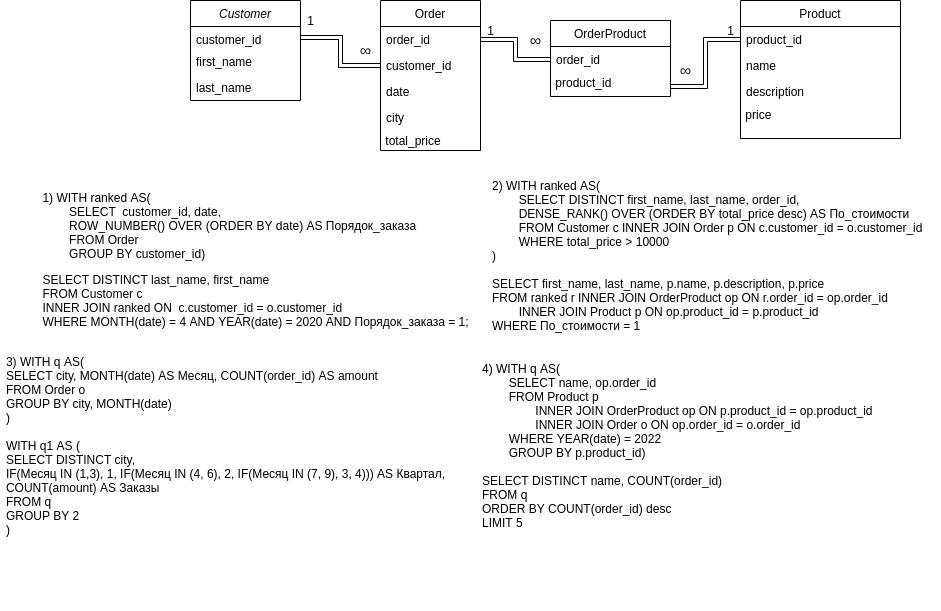

The diagram above was exported from draw.io. Its source (the exported page's mxGraphModel, read from the mxfile embedded in the PNG):
<mxGraphModel dx="1695" dy="494" grid="1" gridSize="10" guides="1" tooltips="1" connect="1" arrows="1" fold="1" page="1" pageScale="1" pageWidth="827" pageHeight="1169" background="none" math="0" shadow="0">
  <root>
    <mxCell id="WIyWlLk6GJQsqaUBKTNV-0" />
    <mxCell id="WIyWlLk6GJQsqaUBKTNV-1" parent="WIyWlLk6GJQsqaUBKTNV-0" />
    <mxCell id="zkfFHV4jXpPFQw0GAbJ--0" value="Customer" style="swimlane;fontStyle=2;align=center;verticalAlign=top;childLayout=stackLayout;horizontal=1;startSize=26;horizontalStack=0;resizeParent=1;resizeLast=0;collapsible=1;marginBottom=0;rounded=0;shadow=0;strokeWidth=1;" parent="WIyWlLk6GJQsqaUBKTNV-1" vertex="1">
      <mxGeometry x="30" y="120" width="110" height="100" as="geometry">
        <mxRectangle x="230" y="140" width="160" height="26" as="alternateBounds" />
      </mxGeometry>
    </mxCell>
    <mxCell id="zkfFHV4jXpPFQw0GAbJ--3" value="customer_id" style="text;align=left;verticalAlign=top;spacingLeft=4;spacingRight=4;overflow=hidden;rotatable=0;points=[[0,0.5],[1,0.5]];portConstraint=eastwest;rounded=0;shadow=0;html=0;" parent="zkfFHV4jXpPFQw0GAbJ--0" vertex="1">
      <mxGeometry y="26" width="110" height="22" as="geometry" />
    </mxCell>
    <mxCell id="zkfFHV4jXpPFQw0GAbJ--1" value="first_name" style="text;align=left;verticalAlign=top;spacingLeft=4;spacingRight=4;overflow=hidden;rotatable=0;points=[[0,0.5],[1,0.5]];portConstraint=eastwest;" parent="zkfFHV4jXpPFQw0GAbJ--0" vertex="1">
      <mxGeometry y="48" width="110" height="26" as="geometry" />
    </mxCell>
    <mxCell id="zkfFHV4jXpPFQw0GAbJ--2" value="last_name" style="text;align=left;verticalAlign=top;spacingLeft=4;spacingRight=4;overflow=hidden;rotatable=0;points=[[0,0.5],[1,0.5]];portConstraint=eastwest;rounded=0;shadow=0;html=0;" parent="zkfFHV4jXpPFQw0GAbJ--0" vertex="1">
      <mxGeometry y="74" width="110" height="26" as="geometry" />
    </mxCell>
    <mxCell id="zkfFHV4jXpPFQw0GAbJ--6" value="Product" style="swimlane;fontStyle=0;align=center;verticalAlign=top;childLayout=stackLayout;horizontal=1;startSize=26;horizontalStack=0;resizeParent=1;resizeLast=0;collapsible=1;marginBottom=0;rounded=0;shadow=0;strokeWidth=1;" parent="WIyWlLk6GJQsqaUBKTNV-1" vertex="1">
      <mxGeometry x="580" y="120" width="160" height="138" as="geometry">
        <mxRectangle x="130" y="380" width="160" height="26" as="alternateBounds" />
      </mxGeometry>
    </mxCell>
    <mxCell id="zkfFHV4jXpPFQw0GAbJ--7" value="product_id" style="text;align=left;verticalAlign=top;spacingLeft=4;spacingRight=4;overflow=hidden;rotatable=0;points=[[0,0.5],[1,0.5]];portConstraint=eastwest;" parent="zkfFHV4jXpPFQw0GAbJ--6" vertex="1">
      <mxGeometry y="26" width="160" height="26" as="geometry" />
    </mxCell>
    <mxCell id="zkfFHV4jXpPFQw0GAbJ--8" value="name" style="text;align=left;verticalAlign=top;spacingLeft=4;spacingRight=4;overflow=hidden;rotatable=0;points=[[0,0.5],[1,0.5]];portConstraint=eastwest;rounded=0;shadow=0;html=0;" parent="zkfFHV4jXpPFQw0GAbJ--6" vertex="1">
      <mxGeometry y="52" width="160" height="26" as="geometry" />
    </mxCell>
    <mxCell id="zkfFHV4jXpPFQw0GAbJ--11" value="description" style="text;align=left;verticalAlign=top;spacingLeft=4;spacingRight=4;overflow=hidden;rotatable=0;points=[[0,0.5],[1,0.5]];portConstraint=eastwest;" parent="zkfFHV4jXpPFQw0GAbJ--6" vertex="1">
      <mxGeometry y="78" width="160" height="26" as="geometry" />
    </mxCell>
    <mxCell id="K-JxD9RLPpbAKYU0k6G3-1" value="&amp;nbsp;price" style="text;html=1;align=left;verticalAlign=middle;resizable=0;points=[];autosize=1;strokeColor=none;fillColor=none;" parent="zkfFHV4jXpPFQw0GAbJ--6" vertex="1">
      <mxGeometry y="104" width="160" height="20" as="geometry" />
    </mxCell>
    <mxCell id="zkfFHV4jXpPFQw0GAbJ--13" value="OrderProduct" style="swimlane;fontStyle=0;align=center;verticalAlign=top;childLayout=stackLayout;horizontal=1;startSize=26;horizontalStack=0;resizeParent=1;resizeLast=0;collapsible=1;marginBottom=0;rounded=0;shadow=0;strokeWidth=1;" parent="WIyWlLk6GJQsqaUBKTNV-1" vertex="1">
      <mxGeometry x="390" y="140" width="120" height="76" as="geometry">
        <mxRectangle x="340" y="380" width="170" height="26" as="alternateBounds" />
      </mxGeometry>
    </mxCell>
    <mxCell id="zkfFHV4jXpPFQw0GAbJ--14" value="order_id&#10;" style="text;align=left;verticalAlign=top;spacingLeft=4;spacingRight=4;overflow=hidden;rotatable=0;points=[[0,0.5],[1,0.5]];portConstraint=eastwest;" parent="zkfFHV4jXpPFQw0GAbJ--13" vertex="1">
      <mxGeometry y="26" width="120" height="26" as="geometry" />
    </mxCell>
    <mxCell id="K-JxD9RLPpbAKYU0k6G3-0" value="&amp;nbsp;product_id" style="text;html=1;align=left;verticalAlign=middle;resizable=0;points=[];autosize=1;strokeColor=none;fillColor=none;" parent="zkfFHV4jXpPFQw0GAbJ--13" vertex="1">
      <mxGeometry y="52" width="120" height="20" as="geometry" />
    </mxCell>
    <mxCell id="zkfFHV4jXpPFQw0GAbJ--17" value="Order" style="swimlane;fontStyle=0;align=center;verticalAlign=top;childLayout=stackLayout;horizontal=1;startSize=26;horizontalStack=0;resizeParent=1;resizeLast=0;collapsible=1;marginBottom=0;rounded=0;shadow=0;strokeWidth=1;" parent="WIyWlLk6GJQsqaUBKTNV-1" vertex="1">
      <mxGeometry x="220" y="120" width="100" height="150" as="geometry">
        <mxRectangle x="508" y="120" width="160" height="26" as="alternateBounds" />
      </mxGeometry>
    </mxCell>
    <mxCell id="zkfFHV4jXpPFQw0GAbJ--18" value="order_id" style="text;align=left;verticalAlign=top;spacingLeft=4;spacingRight=4;overflow=hidden;rotatable=0;points=[[0,0.5],[1,0.5]];portConstraint=eastwest;" parent="zkfFHV4jXpPFQw0GAbJ--17" vertex="1">
      <mxGeometry y="26" width="100" height="26" as="geometry" />
    </mxCell>
    <mxCell id="zkfFHV4jXpPFQw0GAbJ--19" value="customer_id" style="text;align=left;verticalAlign=top;spacingLeft=4;spacingRight=4;overflow=hidden;rotatable=0;points=[[0,0.5],[1,0.5]];portConstraint=eastwest;rounded=0;shadow=0;html=0;" parent="zkfFHV4jXpPFQw0GAbJ--17" vertex="1">
      <mxGeometry y="52" width="100" height="26" as="geometry" />
    </mxCell>
    <mxCell id="zkfFHV4jXpPFQw0GAbJ--20" value="date" style="text;align=left;verticalAlign=top;spacingLeft=4;spacingRight=4;overflow=hidden;rotatable=0;points=[[0,0.5],[1,0.5]];portConstraint=eastwest;rounded=0;shadow=0;html=0;" parent="zkfFHV4jXpPFQw0GAbJ--17" vertex="1">
      <mxGeometry y="78" width="100" height="26" as="geometry" />
    </mxCell>
    <mxCell id="zkfFHV4jXpPFQw0GAbJ--21" value="city" style="text;align=left;verticalAlign=top;spacingLeft=4;spacingRight=4;overflow=hidden;rotatable=0;points=[[0,0.5],[1,0.5]];portConstraint=eastwest;rounded=0;shadow=0;html=0;" parent="zkfFHV4jXpPFQw0GAbJ--17" vertex="1">
      <mxGeometry y="104" width="100" height="26" as="geometry" />
    </mxCell>
    <mxCell id="K-JxD9RLPpbAKYU0k6G3-31" value="&amp;nbsp;total_price" style="text;html=1;align=left;verticalAlign=middle;resizable=0;points=[];autosize=1;strokeColor=none;fillColor=none;fontFamily=Helvetica;" parent="zkfFHV4jXpPFQw0GAbJ--17" vertex="1">
      <mxGeometry y="130" width="100" height="20" as="geometry" />
    </mxCell>
    <mxCell id="K-JxD9RLPpbAKYU0k6G3-14" style="edgeStyle=orthogonalEdgeStyle;shape=link;rounded=0;orthogonalLoop=1;jettySize=auto;html=1;exitX=1;exitY=0.5;exitDx=0;exitDy=0;entryX=0;entryY=0.5;entryDx=0;entryDy=0;elbow=vertical;" parent="WIyWlLk6GJQsqaUBKTNV-1" source="zkfFHV4jXpPFQw0GAbJ--3" target="zkfFHV4jXpPFQw0GAbJ--19" edge="1">
      <mxGeometry relative="1" as="geometry" />
    </mxCell>
    <mxCell id="K-JxD9RLPpbAKYU0k6G3-15" style="edgeStyle=orthogonalEdgeStyle;shape=link;rounded=0;orthogonalLoop=1;jettySize=auto;html=1;exitX=1;exitY=0.5;exitDx=0;exitDy=0;entryX=0;entryY=0.5;entryDx=0;entryDy=0;elbow=vertical;" parent="WIyWlLk6GJQsqaUBKTNV-1" source="zkfFHV4jXpPFQw0GAbJ--18" target="zkfFHV4jXpPFQw0GAbJ--14" edge="1">
      <mxGeometry relative="1" as="geometry" />
    </mxCell>
    <mxCell id="K-JxD9RLPpbAKYU0k6G3-17" style="edgeStyle=orthogonalEdgeStyle;shape=link;rounded=0;orthogonalLoop=1;jettySize=auto;html=1;exitX=0;exitY=0.5;exitDx=0;exitDy=0;entryX=1;entryY=0.7;entryDx=0;entryDy=0;entryPerimeter=0;elbow=vertical;" parent="WIyWlLk6GJQsqaUBKTNV-1" source="zkfFHV4jXpPFQw0GAbJ--7" target="K-JxD9RLPpbAKYU0k6G3-0" edge="1">
      <mxGeometry relative="1" as="geometry" />
    </mxCell>
    <mxCell id="K-JxD9RLPpbAKYU0k6G3-18" value="" style="edgeStyle=orthogonalEdgeStyle;shape=link;rounded=0;orthogonalLoop=1;jettySize=auto;html=1;elbow=vertical;fontStyle=0" parent="WIyWlLk6GJQsqaUBKTNV-1" source="zkfFHV4jXpPFQw0GAbJ--3" target="zkfFHV4jXpPFQw0GAbJ--19" edge="1">
      <mxGeometry relative="1" as="geometry" />
    </mxCell>
    <mxCell id="K-JxD9RLPpbAKYU0k6G3-19" value="1" style="text;html=1;align=center;verticalAlign=middle;resizable=0;points=[];autosize=1;strokeColor=none;fillColor=none;" parent="WIyWlLk6GJQsqaUBKTNV-1" vertex="1">
      <mxGeometry x="140" y="130" width="20" height="20" as="geometry" />
    </mxCell>
    <mxCell id="K-JxD9RLPpbAKYU0k6G3-22" value="1" style="text;html=1;align=center;verticalAlign=middle;resizable=0;points=[];autosize=1;strokeColor=none;fillColor=none;" parent="WIyWlLk6GJQsqaUBKTNV-1" vertex="1">
      <mxGeometry x="320" y="140" width="20" height="20" as="geometry" />
    </mxCell>
    <mxCell id="K-JxD9RLPpbAKYU0k6G3-23" value="1" style="text;html=1;align=center;verticalAlign=middle;resizable=0;points=[];autosize=1;strokeColor=none;fillColor=none;" parent="WIyWlLk6GJQsqaUBKTNV-1" vertex="1">
      <mxGeometry x="560" y="140" width="20" height="20" as="geometry" />
    </mxCell>
    <mxCell id="K-JxD9RLPpbAKYU0k6G3-24" value="&lt;span style=&quot;color: rgb(32 , 33 , 36) ; font-family: &amp;#34;arial&amp;#34; , sans-serif ; font-size: 16px ; text-align: left ; background-color: rgb(255 , 255 , 255)&quot;&gt;∞&lt;/span&gt;" style="text;html=1;align=center;verticalAlign=middle;resizable=0;points=[];autosize=1;strokeColor=none;fillColor=none;" parent="WIyWlLk6GJQsqaUBKTNV-1" vertex="1">
      <mxGeometry x="190" y="160" width="30" height="20" as="geometry" />
    </mxCell>
    <mxCell id="K-JxD9RLPpbAKYU0k6G3-25" value="&lt;span style=&quot;color: rgb(32 , 33 , 36) ; font-family: &amp;#34;arial&amp;#34; , sans-serif ; font-size: 16px ; text-align: left ; background-color: rgb(255 , 255 , 255)&quot;&gt;∞&lt;/span&gt;" style="text;html=1;align=center;verticalAlign=middle;resizable=0;points=[];autosize=1;strokeColor=none;fillColor=none;" parent="WIyWlLk6GJQsqaUBKTNV-1" vertex="1">
      <mxGeometry x="360" y="150" width="30" height="20" as="geometry" />
    </mxCell>
    <mxCell id="K-JxD9RLPpbAKYU0k6G3-26" value="&lt;span style=&quot;color: rgb(32 , 33 , 36) ; font-family: &amp;#34;arial&amp;#34; , sans-serif ; font-size: 16px ; text-align: left ; background-color: rgb(255 , 255 , 255)&quot;&gt;∞&lt;/span&gt;" style="text;html=1;align=center;verticalAlign=middle;resizable=0;points=[];autosize=1;strokeColor=none;fillColor=none;" parent="WIyWlLk6GJQsqaUBKTNV-1" vertex="1">
      <mxGeometry x="510" y="180" width="30" height="20" as="geometry" />
    </mxCell>
    <mxCell id="K-JxD9RLPpbAKYU0k6G3-27" value="&lt;p&gt;&lt;/p&gt;&lt;p style=&quot;text-align: left&quot;&gt;&lt;span&gt;1)&amp;nbsp;WITH ranked AS(&lt;br&gt;&lt;/span&gt;&lt;span&gt;&lt;span style=&quot;white-space: pre&quot;&gt;&#09;&lt;/span&gt;SELECT&amp;nbsp;&amp;nbsp;customer_id, date,&amp;nbsp;&lt;br&gt;&lt;/span&gt;&lt;span&gt;&lt;span style=&quot;white-space: pre&quot;&gt;&#09;&lt;/span&gt;ROW_NUMBER() OVER (ORDER BY date) AS Порядок_заказа&lt;br&gt;&lt;/span&gt;&lt;span&gt;&lt;span style=&quot;white-space: pre&quot;&gt;&#09;&lt;/span&gt;FROM Order&lt;br&gt;&lt;/span&gt;&lt;span&gt;&lt;span style=&quot;white-space: pre&quot;&gt;&#09;&lt;/span&gt;GROUP BY customer_id&lt;/span&gt;&lt;span&gt;)&lt;/span&gt;&lt;/p&gt;&lt;p&gt;&lt;/p&gt;&lt;p&gt;&lt;/p&gt;&lt;div style=&quot;text-align: left&quot;&gt;&lt;span&gt;SELECT&lt;/span&gt;&lt;span&gt;&amp;nbsp;DISTINCT last_name, first_name&lt;/span&gt;&lt;/div&gt;&lt;span&gt;&lt;div style=&quot;text-align: left&quot;&gt;&lt;span&gt;FROM&lt;/span&gt;&lt;span&gt; Customer c&lt;/span&gt;&lt;/div&gt;&lt;/span&gt;&lt;span&gt;&lt;div style=&quot;text-align: left&quot;&gt;&lt;span&gt;INNER JOIN ranked ON&amp;nbsp; c.customer_id = o.customer_id&lt;/span&gt;&lt;/div&gt;&lt;/span&gt;&lt;div style=&quot;text-align: left&quot;&gt;&lt;span&gt;WHERE MONTH(date) = 4 AND YEAR(date) = 2020 AND Порядок_заказа = 1;&lt;/span&gt;&lt;/div&gt;&lt;div style=&quot;text-align: left&quot;&gt;&lt;br&gt;&lt;/div&gt;" style="text;html=1;align=center;verticalAlign=middle;resizable=0;points=[];autosize=1;strokeColor=none;fillColor=none;" parent="WIyWlLk6GJQsqaUBKTNV-1" vertex="1">
      <mxGeometry x="-125" y="295" width="440" height="170" as="geometry" />
    </mxCell>
    <mxCell id="K-JxD9RLPpbAKYU0k6G3-29" value="&lt;br&gt;2) WITH ranked AS(&lt;br&gt;&lt;span style=&quot;white-space: pre&quot;&gt;&#09;&lt;/span&gt;SELECT DISTINCT first_name, last_name, order_id, &lt;br&gt;&lt;span style=&quot;white-space: pre&quot;&gt;&#09;&lt;/span&gt;DENSE_RANK() OVER (ORDER BY total_price desc) AS По_стоимости&lt;br&gt;&lt;span style=&quot;white-space: pre&quot;&gt;&#09;&lt;/span&gt;FROM Customer c INNER JOIN Order p ON c.customer_id = o.customer_id&lt;br&gt;&lt;span style=&quot;white-space: pre&quot;&gt;&#09;&lt;/span&gt;WHERE total_price &amp;gt; 10000&lt;br&gt;)&lt;br&gt;&lt;br&gt;SELECT first_name, last_name, p.name, p.description, p.price&lt;br&gt;FROM ranked r INNER JOIN OrderProduct op ON r.order_id = op.order_id&lt;br&gt;&lt;span style=&quot;white-space: pre&quot;&gt;&#09;&lt;/span&gt;INNER JOIN Product p ON op.product_id = p.product_id&lt;br&gt;WHERE По_стоимости = 1&lt;br&gt;&lt;span style=&quot;white-space: pre&quot;&gt;&#09;&lt;/span&gt;&amp;nbsp;" style="text;html=1;align=left;verticalAlign=middle;resizable=0;points=[];autosize=1;strokeColor=none;fillColor=none;fontFamily=Helvetica;" parent="WIyWlLk6GJQsqaUBKTNV-1" vertex="1">
      <mxGeometry x="330" y="280" width="450" height="190" as="geometry" />
    </mxCell>
    <mxCell id="K-JxD9RLPpbAKYU0k6G3-30" value="&lt;div style=&quot;text-align: left&quot;&gt;&lt;span&gt;3) WITH q AS(&lt;/span&gt;&lt;/div&gt;&lt;div style=&quot;text-align: left&quot;&gt;&lt;span&gt;SELECT city, MONTH(date) AS Месяц, COUNT(order_id) AS amount&lt;/span&gt;&lt;/div&gt;&lt;div style=&quot;text-align: left&quot;&gt;&lt;span&gt;FROM Order o&lt;/span&gt;&lt;/div&gt;&lt;div style=&quot;text-align: left&quot;&gt;&lt;span&gt;GROUP BY city, MONTH(date)&lt;/span&gt;&lt;/div&gt;&lt;div style=&quot;text-align: left&quot;&gt;&lt;span&gt;)&lt;/span&gt;&lt;/div&gt;&lt;div style=&quot;text-align: left&quot;&gt;&lt;br&gt;&lt;/div&gt;&lt;div style=&quot;text-align: left&quot;&gt;WITH q1 AS (&lt;/div&gt;&lt;div style=&quot;text-align: left&quot;&gt;SELECT DISTINCT city,&amp;nbsp;&lt;/div&gt;&lt;div style=&quot;text-align: left&quot;&gt;IF(Месяц IN (1,3), 1, IF(Месяц IN (4, 6), 2, IF(Месяц IN (7, 9), 3, 4))) AS Квартал,&lt;/div&gt;&lt;div style=&quot;text-align: left&quot;&gt;COUNT(amount) AS Заказы&lt;/div&gt;&lt;div style=&quot;text-align: left&quot;&gt;FROM q&lt;/div&gt;&lt;div style=&quot;text-align: left&quot;&gt;GROUP BY 2&lt;/div&gt;&lt;div style=&quot;text-align: left&quot;&gt;)&lt;/div&gt;&lt;div style=&quot;text-align: left&quot;&gt;&lt;br&gt;&lt;/div&gt;&lt;div style=&quot;text-align: left&quot;&gt;&lt;br&gt;&lt;/div&gt;&lt;div style=&quot;text-align: left&quot;&gt;&lt;br&gt;&lt;/div&gt;&lt;br&gt;&amp;nbsp;" style="text;html=1;align=center;verticalAlign=middle;resizable=0;points=[];autosize=1;strokeColor=none;fillColor=none;fontFamily=Helvetica;" parent="WIyWlLk6GJQsqaUBKTNV-1" vertex="1">
      <mxGeometry x="-160" y="470" width="450" height="260" as="geometry" />
    </mxCell>
    <mxCell id="K-JxD9RLPpbAKYU0k6G3-33" value="4) WITH q AS(&lt;br&gt;&lt;span style=&quot;white-space: pre&quot;&gt;&#09;&lt;/span&gt;SELECT name, op.order_id&lt;br&gt;&lt;span style=&quot;white-space: pre&quot;&gt;&#09;&lt;/span&gt;FROM Product p &lt;br&gt;&lt;span style=&quot;white-space: pre&quot;&gt;&#09;&lt;/span&gt;&lt;span style=&quot;white-space: pre&quot;&gt;&#09;&lt;/span&gt;INNER JOIN OrderProduct op ON p.product_id = op.product_id&lt;br&gt;&lt;span style=&quot;white-space: pre&quot;&gt;&#09;&lt;span style=&quot;white-space: pre&quot;&gt;&#09;&lt;/span&gt;&lt;/span&gt;INNER JOIN Order o ON op.order_id = o.order_id&lt;br&gt;&lt;span style=&quot;white-space: pre&quot;&gt;&#09;&lt;/span&gt;WHERE YEAR(date) = 2022&lt;br&gt;&lt;span style=&quot;white-space: pre&quot;&gt;&#09;&lt;/span&gt;GROUP BY p.product_id)&lt;br&gt;&lt;br&gt;SELECT DISTINCT name, COUNT(order_id)&lt;br&gt;FROM q&lt;br&gt;ORDER BY COUNT(order_id) desc&lt;br&gt;LIMIT 5" style="text;html=1;align=left;verticalAlign=middle;resizable=0;points=[];autosize=1;strokeColor=none;fillColor=none;fontFamily=Helvetica;" parent="WIyWlLk6GJQsqaUBKTNV-1" vertex="1">
      <mxGeometry x="320" y="480" width="410" height="170" as="geometry" />
    </mxCell>
  </root>
</mxGraphModel>